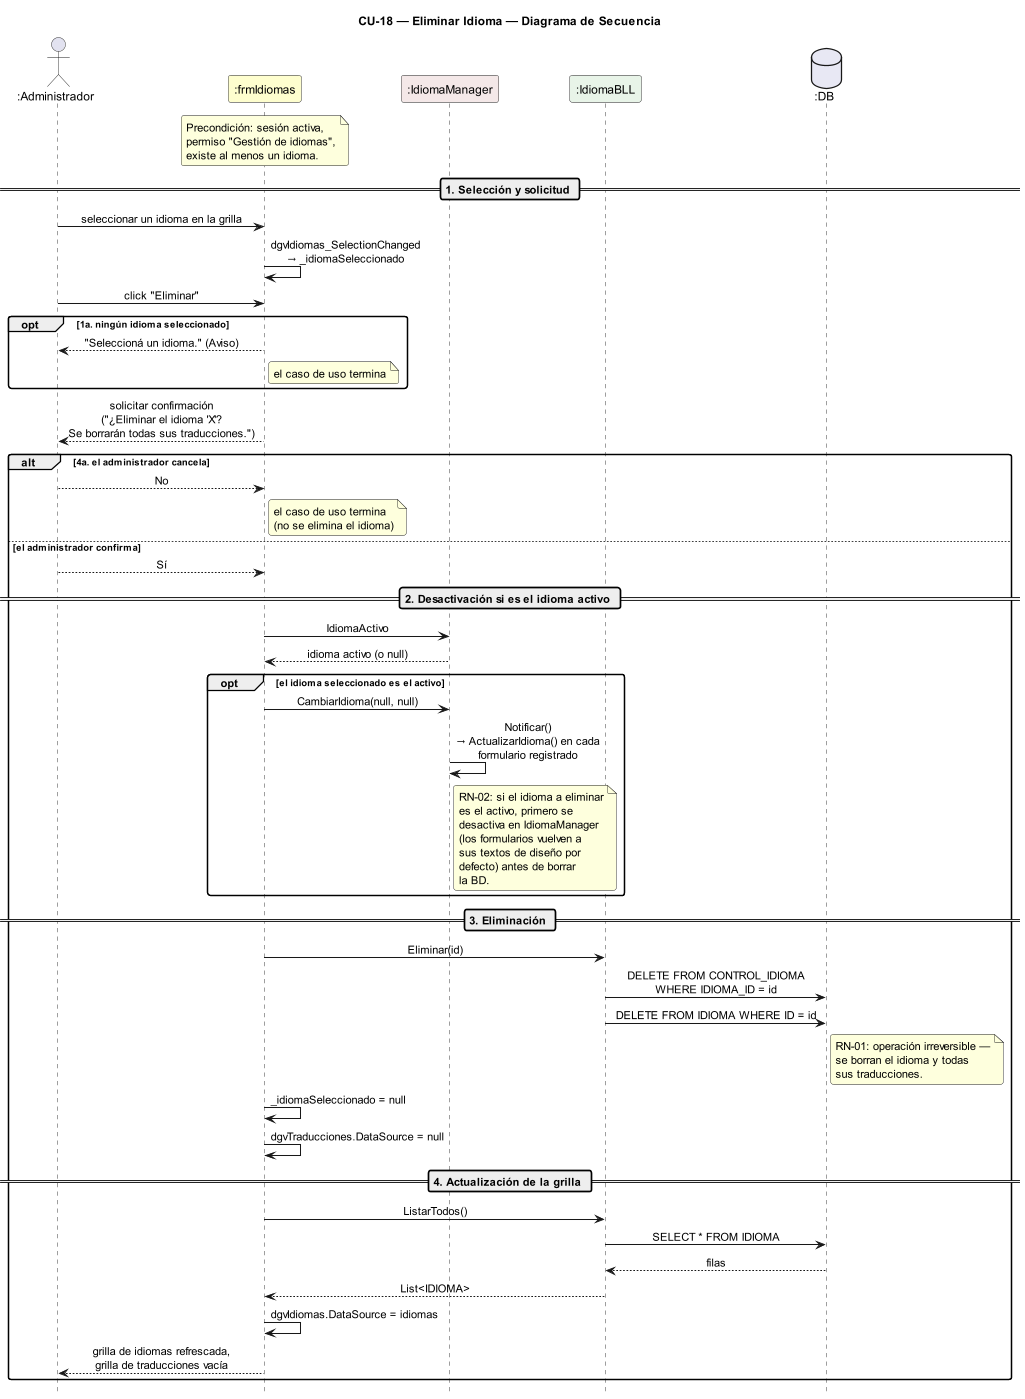

The diagram above was rendered by PlantUML. Its source (embedded in the PNG):
@startuml DiagramaSecuencia_CU18_EliminarIdioma

title CU-18 — Eliminar Idioma — Diagrama de Secuencia

skinparam shadowing false
skinparam roundcorner 6
skinparam sequenceArrowThickness 1.2
skinparam ParticipantPadding 14
skinparam sequenceMessageAlign center
hide footbox
scale 0.85

' ─────────────────────────────────────────
' Participantes en orden de aparición
' ─────────────────────────────────────────
actor       ":Administrador" as A
participant ":frmIdiomas"    as FI #FEFECE
participant ":IdiomaManager" as IM #F4E8E8
participant ":IdiomaBLL"     as IB #E8F4E8
database    ":DB"            as DB #E8E8F4

note over FI
  Precondición: sesión activa,
  permiso "Gestión de idiomas",
  existe al menos un idioma.
end note

' ─────────────────────────────────────────
' SELECCIÓN Y SOLICITUD
' ─────────────────────────────────────────
== 1. Selección y solicitud ==

A -> FI : seleccionar un idioma en la grilla
FI -> FI : dgvIdiomas_SelectionChanged\n→ _idiomaSeleccionado

A -> FI : click "Eliminar"

opt 1a. ningún idioma seleccionado
  FI --> A : "Seleccioná un idioma." (Aviso)
  note right of FI : el caso de uso termina
end

FI --> A : solicitar confirmación\n("¿Eliminar el idioma 'X'?\nSe borrarán todas sus traducciones.")

alt 4a. el administrador cancela
  A --> FI : No
  note right of FI : el caso de uso termina\n(no se elimina el idioma)

else el administrador confirma
  A --> FI : Sí

  ' ─────────────────────────────────────────
  ' DESACTIVACIÓN SI ES EL IDIOMA ACTIVO
  ' ─────────────────────────────────────────
  == 2. Desactivación si es el idioma activo ==

  FI -> IM : IdiomaActivo
  IM --> FI : idioma activo (o null)

  opt el idioma seleccionado es el activo
    FI -> IM : CambiarIdioma(null, null)
    IM -> IM : Notificar()\n→ ActualizarIdioma() en cada\nformulario registrado
    note right of IM
      RN-02: si el idioma a eliminar
      es el activo, primero se
      desactiva en IdiomaManager
      (los formularios vuelven a
      sus textos de diseño por
      defecto) antes de borrar
      la BD.
    end note
  end

  ' ─────────────────────────────────────────
  ' ELIMINACIÓN
  ' ─────────────────────────────────────────
  == 3. Eliminación ==

  FI -> IB : Eliminar(id)
  IB -> DB : DELETE FROM CONTROL_IDIOMA\nWHERE IDIOMA_ID = id
  IB -> DB : DELETE FROM IDIOMA WHERE ID = id
  note right of DB
    RN-01: operación irreversible —
    se borran el idioma y todas
    sus traducciones.
  end note

  FI -> FI : _idiomaSeleccionado = null
  FI -> FI : dgvTraducciones.DataSource = null

  ' ─────────────────────────────────────────
  ' ACTUALIZACIÓN DE LA GRILLA
  ' ─────────────────────────────────────────
  == 4. Actualización de la grilla ==

  FI -> IB : ListarTodos()
  IB -> DB : SELECT * FROM IDIOMA
  DB --> IB : filas
  IB --> FI : List<IDIOMA>
  FI -> FI : dgvIdiomas.DataSource = idiomas
  FI --> A : grilla de idiomas refrescada,\ngrilla de traducciones vacía
end

@enduml